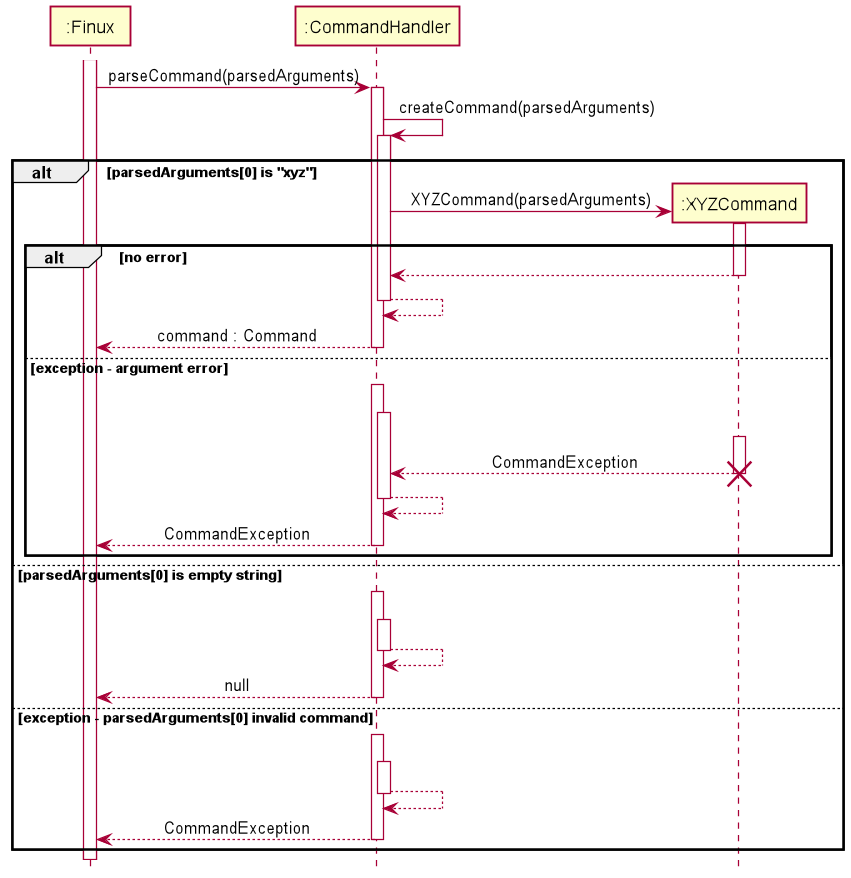

The diagram above was rendered by PlantUML. Its source (embedded in the PNG):
@startuml
!include style.puml

Participant ":Finux" as Finux
Participant ":CommandHandler" as CommandHandler
Participant ":XYZCommand" as XYZCommand

activate Finux
Finux -> CommandHandler : parseCommand(parsedArguments)
activate CommandHandler
CommandHandler -> CommandHandler :createCommand(parsedArguments)
activate CommandHandler
alt parsedArguments[0] is "xyz"
    create XYZCommand
    CommandHandler -> XYZCommand : XYZCommand(parsedArguments)
    activate XYZCommand
    alt no error
    XYZCommand --> CommandHandler
    deactivate XYZCommand
    CommandHandler --> CommandHandler
    deactivate CommandHandler
    CommandHandler --> Finux : command : Command
    deactivate CommandHandler
    else exception - argument error
        Finux --[hidden]> CommandHandler
        activate CommandHandler
        CommandHandler -[hidden]> CommandHandler
        activate CommandHandler
        CommandHandler --[hidden]> XYZCommand
        activate XYZCommand
        XYZCommand --> CommandHandler : CommandException
        deactivate XYZCommand
        destroy XYZCommand
        CommandHandler --> CommandHandler
        deactivate CommandHandler
        CommandHandler --> Finux : CommandException
        deactivate CommandHandler
    end
else parsedArguments[0] is empty string
    Finux --[hidden]> CommandHandler
    activate CommandHandler
    CommandHandler -[hidden]> CommandHandler
    activate CommandHandler
    CommandHandler --> CommandHandler
    deactivate CommandHandler
    CommandHandler --> Finux : null
    deactivate CommandHandler
else exception - parsedArguments[0] invalid command
    Finux --[hidden]> CommandHandler
    activate CommandHandler
    CommandHandler -[hidden]> CommandHandler
    activate CommandHandler
    CommandHandler --> CommandHandler
    deactivate CommandHandler
    CommandHandler --> Finux : CommandException
    deactivate CommandHandler
end

@enduml